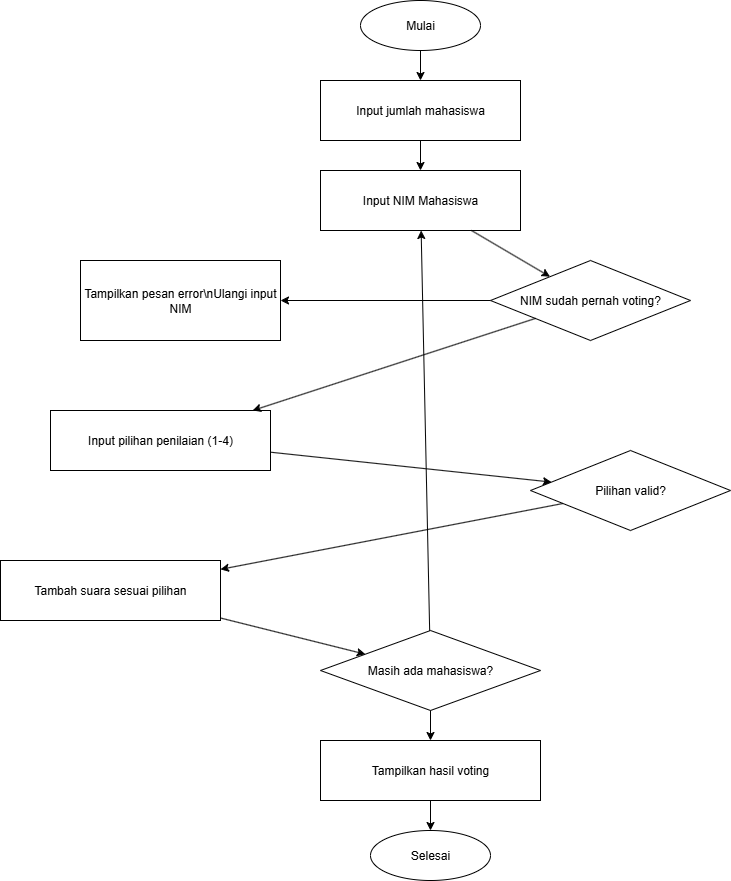

The diagram above was exported from draw.io. Its source (the exported page's mxGraphModel, read from the mxfile embedded in the PNG):
<mxGraphModel dx="1226" dy="736" grid="1" gridSize="10" guides="1" tooltips="1" connect="1" arrows="1" fold="1" page="1" pageScale="1" pageWidth="850" pageHeight="1100" math="0" shadow="0">
  <root>
    <mxCell id="0" />
    <mxCell id="1" parent="0" />
    <mxCell id="2" value="Mulai" style="ellipse;whiteSpace=wrap;html=1;" parent="1" vertex="1">
      <mxGeometry x="400" y="20" width="120" height="50" as="geometry" />
    </mxCell>
    <mxCell id="3" value="Input jumlah mahasiswa" style="parallelogram;whiteSpace=wrap;html=1;" parent="1" vertex="1">
      <mxGeometry x="360" y="100" width="200" height="60" as="geometry" />
    </mxCell>
    <mxCell id="4" value="Input NIM Mahasiswa" style="parallelogram;whiteSpace=wrap;html=1;" parent="1" vertex="1">
      <mxGeometry x="360" y="190" width="200" height="60" as="geometry" />
    </mxCell>
    <mxCell id="5" value="NIM sudah pernah voting?" style="rhombus;whiteSpace=wrap;html=1;" parent="1" vertex="1">
      <mxGeometry x="530" y="280" width="200" height="80" as="geometry" />
    </mxCell>
    <mxCell id="6" value="Tampilkan pesan error\nUlangi input NIM" style="rectangle;whiteSpace=wrap;html=1;" parent="1" vertex="1">
      <mxGeometry x="120" y="280" width="200" height="80" as="geometry" />
    </mxCell>
    <mxCell id="7" value="Input pilihan penilaian (1-4)" style="parallelogram;whiteSpace=wrap;html=1;" parent="1" vertex="1">
      <mxGeometry x="90" y="430" width="220" height="60" as="geometry" />
    </mxCell>
    <mxCell id="8" value="Pilihan valid?" style="rhombus;whiteSpace=wrap;html=1;" parent="1" vertex="1">
      <mxGeometry x="570" y="470" width="200" height="80" as="geometry" />
    </mxCell>
    <mxCell id="9" value="Tambah suara sesuai pilihan" style="rectangle;whiteSpace=wrap;html=1;" parent="1" vertex="1">
      <mxGeometry x="40" y="580" width="220" height="60" as="geometry" />
    </mxCell>
    <mxCell id="10" value="Masih ada mahasiswa?" style="rhombus;whiteSpace=wrap;html=1;" parent="1" vertex="1">
      <mxGeometry x="360" y="650" width="220" height="80" as="geometry" />
    </mxCell>
    <mxCell id="11" value="Tampilkan hasil voting" style="parallelogram;whiteSpace=wrap;html=1;" parent="1" vertex="1">
      <mxGeometry x="360" y="760" width="220" height="60" as="geometry" />
    </mxCell>
    <mxCell id="12" value="Selesai" style="ellipse;whiteSpace=wrap;html=1;" parent="1" vertex="1">
      <mxGeometry x="410" y="850" width="120" height="50" as="geometry" />
    </mxCell>
    <mxCell id="e1" parent="1" source="2" target="3" edge="1">
      <mxGeometry relative="1" as="geometry" />
    </mxCell>
    <mxCell id="e2" parent="1" source="3" target="4" edge="1">
      <mxGeometry relative="1" as="geometry" />
    </mxCell>
    <mxCell id="e3" parent="1" source="4" target="5" edge="1">
      <mxGeometry relative="1" as="geometry" />
    </mxCell>
    <mxCell id="e4" parent="1" source="5" target="6" edge="1">
      <mxGeometry relative="1" as="geometry" />
    </mxCell>
    <mxCell id="e5" parent="1" source="5" target="7" edge="1">
      <mxGeometry relative="1" as="geometry" />
    </mxCell>
    <mxCell id="e6" parent="1" source="7" target="8" edge="1">
      <mxGeometry relative="1" as="geometry" />
    </mxCell>
    <mxCell id="e7" parent="1" source="8" target="9" edge="1">
      <mxGeometry relative="1" as="geometry" />
    </mxCell>
    <mxCell id="e8" parent="1" source="9" target="10" edge="1">
      <mxGeometry relative="1" as="geometry" />
    </mxCell>
    <mxCell id="e9" parent="1" source="10" target="4" edge="1">
      <mxGeometry relative="1" as="geometry" />
    </mxCell>
    <mxCell id="e10" parent="1" source="10" target="11" edge="1">
      <mxGeometry relative="1" as="geometry" />
    </mxCell>
    <mxCell id="e11" parent="1" source="11" target="12" edge="1">
      <mxGeometry relative="1" as="geometry" />
    </mxCell>
  </root>
</mxGraphModel>